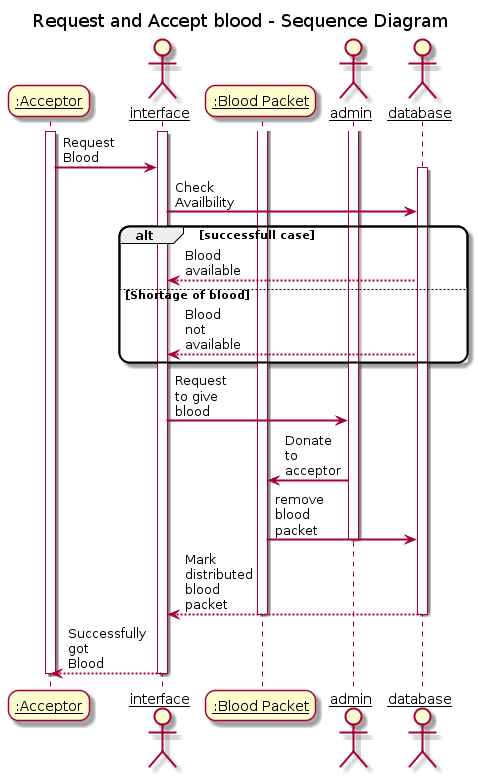

The diagram above was rendered by PlantUML. Its source (embedded in the PNG):
@startuml
skinparam sequenceArrowThickness 2
skinparam roundcorner 20
skinparam maxmessagesize 60
skinparam sequenceParticipant underline
title Request and Accept blood - Sequence Diagram

participant ":Acceptor" as do
actor interface as in
participant ":Blood Packet" as bp
actor admin as ad
actor database as db

activate do
activate in
do  -> in : Request Blood
activate db
in  -> db : Check Availbility
alt successfull case
db --> in : Blood available
else Shortage of blood
db --> in : Blood not available
end
activate ad
activate bp
in -> ad : Request to give blood
ad -> bp : Donate to acceptor
bp -> db : remove blood packet
deactivate ad
db --> in : Mark distributed blood packet
deactivate bp
deactivate db

in --> do : Successfully got Blood
deactivate in
deactivate do
@enduml